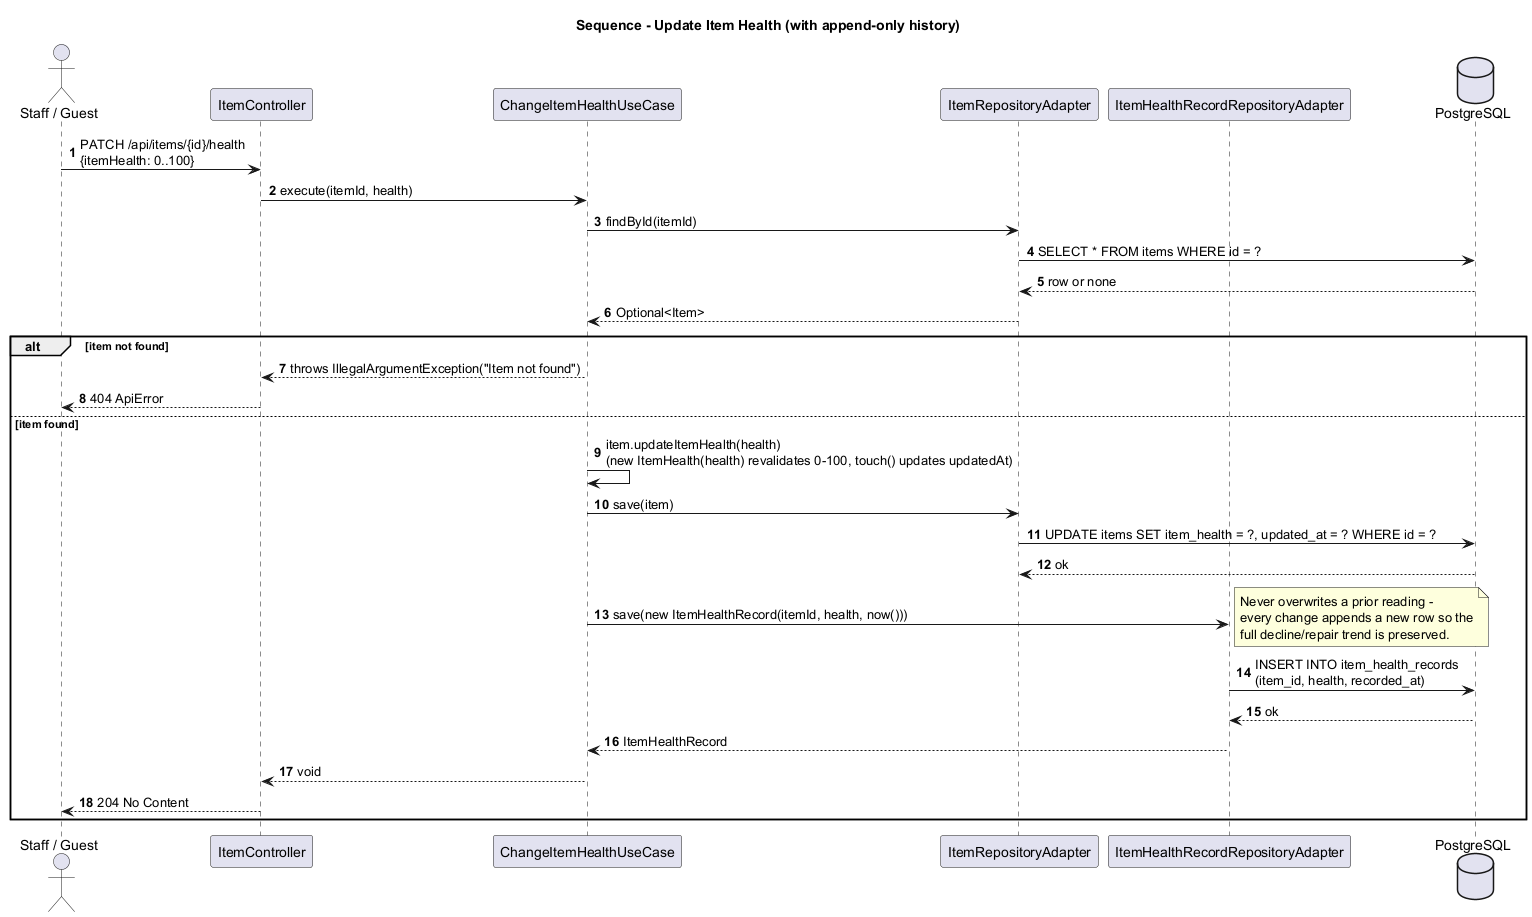

The diagram above was rendered by PlantUML. Its source (embedded in the PNG):
@startuml sequence-update-item-health
title Sequence - Update Item Health (with append-only history)
autonumber
actor "Staff / Guest" as Client
participant "ItemController" as Ctrl
participant "ChangeItemHealthUseCase" as HealthUC
participant "ItemRepositoryAdapter" as ItemRepo
participant "ItemHealthRecordRepositoryAdapter" as HistoryRepo
database "PostgreSQL" as DB

Client -> Ctrl : PATCH /api/items/{id}/health\n{itemHealth: 0..100}
Ctrl -> HealthUC : execute(itemId, health)
HealthUC -> ItemRepo : findById(itemId)
ItemRepo -> DB : SELECT * FROM items WHERE id = ?
DB --> ItemRepo : row or none
ItemRepo --> HealthUC : Optional<Item>

alt item not found
  HealthUC --> Ctrl : throws IllegalArgumentException("Item not found")
  Ctrl --> Client : 404 ApiError
else item found
  HealthUC -> HealthUC : item.updateItemHealth(health)\n(new ItemHealth(health) revalidates 0-100, touch() updates updatedAt)
  HealthUC -> ItemRepo : save(item)
  ItemRepo -> DB : UPDATE items SET item_health = ?, updated_at = ? WHERE id = ?
  DB --> ItemRepo : ok

  HealthUC -> HistoryRepo : save(new ItemHealthRecord(itemId, health, now()))
  note right : Never overwrites a prior reading -\nevery change appends a new row so the\nfull decline/repair trend is preserved.
  HistoryRepo -> DB : INSERT INTO item_health_records\n(item_id, health, recorded_at)
  DB --> HistoryRepo : ok
  HistoryRepo --> HealthUC : ItemHealthRecord

  HealthUC --> Ctrl : void
  Ctrl --> Client : 204 No Content
end
@enduml